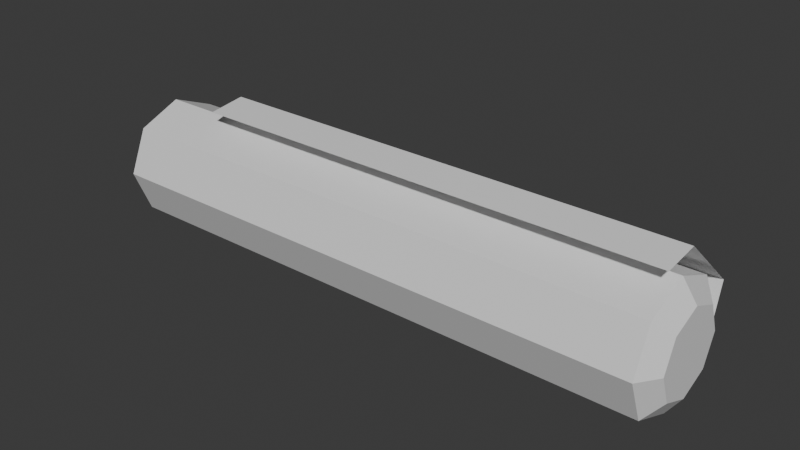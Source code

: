 # Source: tooSoon.blend  (saved by Blender 5.2.44; exported with 4.5.12 LTS)
import bpy
from mathutils import Matrix  # noqa: F401  (used for matrix-valued properties, if any)

bpy.ops.wm.read_factory_settings(use_empty=True)
scene = bpy.context.scene
scene.name = 'Scene'

# ---- collections
col_collection = bpy.data.collections.new('Collection'); scene.collection.children.link(col_collection)

# ---- materials (node trees are filled in below, after node groups)
mat_material_001 = bpy.data.materials.new('Material.001')
mat_material = bpy.data.materials.new('Material')
mat_material.alpha_threshold = 0.0
mat_material.use_backface_culling_lightprobe_volume = False
mat_material.roughness = 0.5
mat_material.line_color = (0.0, 0.0, 0.0, 1.0)

# ---- material node trees
mat_material_001.use_nodes = True; mat_material_001.node_tree.nodes.clear()
_N = mat_material_001.node_tree.nodes; _L = mat_material_001.node_tree.links
n0 = _N.new('ShaderNodeBsdfPrincipled'); n0.name = 'Principled BSDF'; n0.location = (-200, 100)
n0.inputs[10].default_value = 0.005
n1 = _N.new('ShaderNodeOutputMaterial'); n1.name = 'Material Output'; n1.location = (200, 100)
_L.new(n0.outputs[0], n1.inputs[0])
n1.is_active_output = True
mat_material.use_nodes = True; mat_material.node_tree.nodes.clear()
_N = mat_material.node_tree.nodes; _L = mat_material.node_tree.links
n0 = _N.new('ShaderNodeOutputMaterial'); n0.name = 'Material Output'; n0.location = (200, 100)
n1 = _N.new('ShaderNodeBsdfPrincipled'); n1.name = 'Principled BSDF'; n1.location = (-200, 100)
n1.inputs[10].default_value = 0.005
_L.new(n1.outputs[0], n0.inputs[0])
n0.is_active_output = True

# ---- world
world_world = bpy.data.worlds.new('World'); scene.world = world_world
world_world.use_nodes = True; world_world.node_tree.nodes.clear()
_N = world_world.node_tree.nodes; _L = world_world.node_tree.links
n0 = _N.new('ShaderNodeOutputWorld'); n0.name = 'World Output'; n0.location = (200, 100)
n1 = _N.new('ShaderNodeBackground'); n1.name = 'Background'; n1.location = (-200, 100)
n1.inputs[0].default_value = (0.05088, 0.05088, 0.05088, 1.0)
_L.new(n1.outputs[0], n0.inputs[0])
n0.is_active_output = True
world_world.color = (0.05088, 0.05088, 0.05088)
world_world.sun_shadow_jitter_overblur = 0.0

# ---- meshes
me_circle = bpy.data.meshes.new('Circle')
me_circle.from_pydata([(-1.351, 1.0, 1.278e-07), (7.781, 0.7071, -0.7071), (-1.346, 0.7071, 0.7071), (7.779, 1.344e-07, -1.0), (-1.344, -1.344e-07, 1.0), (7.781, -0.7071, -0.7071), (-1.346, -0.7071, 0.7071), (7.785, -1.0, -1.427e-07), (-1.351, -1.0, -1.427e-07), (7.79, -0.7071, 0.7071), (-1.356, -0.7071, -0.7071), (7.792, -1.344e-07, 1.0), (-1.358, 1.344e-07, -1.0), (7.79, 0.7071, 0.7071), (-1.356, 0.7071, -0.7071), (7.785, 1.0, 1.278e-07), (7.779, 1.344e-07, -1.0), (-0.00675, 1.344e-07, -1.0), (3.886, -0.3785, 1.219), (7.779, -0.3785, 1.219), (-0.00675, -0.3785, 1.219), (3.886, 1.344e-07, -1.0), (-0.00675, 1.3, 0.373), (7.779, 1.3, 0.373), (3.886, 1.3, 0.373), (5.832, 1.344e-07, -1.0), (-0.00675, 0.2304, 1.298), (5.832, -0.3785, 1.219), (1.94, 1.344e-07, -1.0), (1.94, -0.3785, 1.219), (-0.00675, 1.004, -0.6837), (7.779, 0.2304, 1.298), (7.779, 1.004, -0.6837), (3.886, 0.2304, 1.298), (3.886, 1.004, -0.6837), (1.94, 1.3, 0.373), (5.832, 1.3, 0.373), (5.832, 1.004, -0.6837), (1.94, 1.004, -0.6837), (5.832, 0.2304, 1.298), (1.94, 0.2304, 1.298), (8.008, 0.4747, -0.4747), (8.007, 9.02e-08, -0.6713), (8.008, -0.4747, -0.4747), (8.012, -0.6713, -9.79e-08), (8.015, -0.4747, 0.4747), (8.016, -9.02e-08, 0.6713), (8.015, 0.4747, 0.4747), (8.012, 0.6713, 8.371e-08)], [], [(8, 7, 9, 6), (6, 9, 11, 4), (0, 15, 1, 14), (4, 11, 13, 2), (14, 1, 3, 12), (2, 13, 15, 0), (12, 3, 5, 10), (10, 5, 7, 8), (40, 29, 18, 33), (39, 27, 19, 31), (38, 35, 24, 34), (37, 36, 23, 32), (34, 24, 36, 37), (21, 34, 37, 25), (25, 37, 32, 16), (30, 22, 35, 38), (17, 30, 38, 28), (28, 38, 34, 21), (33, 18, 27, 39), (24, 33, 39, 36), (36, 39, 31, 23), (26, 20, 29, 40), (22, 26, 40, 35), (35, 40, 33, 24), (13, 47, 48, 15), (11, 46, 47, 13), (5, 43, 44, 7), (3, 42, 43, 5), (9, 45, 46, 11), (1, 41, 42, 3), (15, 48, 41, 1), (7, 44, 45, 9), (48, 47, 46, 45, 44, 43, 42, 41)])
me_circle.polygons.foreach_set('material_index', [0, 0, 0, 0, 0, 0, 0, 0, 1, 1, 1, 1, 1, 1, 1, 1, 1, 1, 1, 1, 1, 1, 1, 1, 0, 0, 0, 0, 0, 0, 0, 0, 0])
_uv = me_circle.uv_layers.new(name='UVMap')
_uv.uv.foreach_set('vector', [1.007, -0.003906, 1.007, -0.003906, 1.007, -0.003906, 1.007, -0.003906, 1.007, -0.003906, 1.007, -0.003906, 1.007, -0.003906, 1.007, -0.003906, 1.007, -0.003906, 1.007, -0.003906, 1.007, -0.003906, 1.007, -0.003906, 1.007, -0.003906, 1.007, -0.003906, 1.007, -0.003906, 1.007, -0.003906, 1.007, -0.003906, 1.007, -0.003906, 1.007, -0.003906, 1.007, -0.003906, 1.007, -0.003906, 1.007, -0.003906, 1.007, -0.003906, 1.007, -0.003906, 1.007, -0.003906, 1.007, -0.003906, 1.007, -0.003906, 1.007, -0.003906, 1.007, -0.003906, 1.007, -0.003906, 1.007, -0.003906, 1.007, -0.003906, 0.2621, 0.3145, 0.2621, 0.1213, 0.5008, 0.1213, 0.5008, 0.3145, 0.7394, 0.3145, 0.7394, 0.1213, 0.9781, 0.1213, 0.9781, 0.3145, 0.2621, 0.7011, 0.2621, 0.5078, 0.5008, 0.5078, 0.5008, 0.7011, 0.7394, 0.7011, 0.7394, 0.5078, 0.9781, 0.5078, 0.9781, 0.7011, 0.5008, 0.7011, 0.5008, 0.5078, 0.7394, 0.5078, 0.7394, 0.7011, 0.5008, 0.8944, 0.5008, 0.7011, 0.7394, 0.7011, 0.7394, 0.8944, 0.7394, 0.8944, 0.7394, 0.7011, 0.9781, 0.7011, 0.9781, 0.8944, 0.02344, 0.7011, 0.02344, 0.5078, 0.2621, 0.5078, 0.2621, 0.7011, 0.02344, 0.8944, 0.02344, 0.7011, 0.2621, 0.7011, 0.2621, 0.8944, 0.2621, 0.8944, 0.2621, 0.7011, 0.5008, 0.7011, 0.5008, 0.8944, 0.5008, 0.3145, 0.5008, 0.1213, 0.7394, 0.1213, 0.7394, 0.3145, 0.5008, 0.5078, 0.5008, 0.3145, 0.7394, 0.3145, 0.7394, 0.5078, 0.7394, 0.5078, 0.7394, 0.3145, 0.9781, 0.3145, 0.9781, 0.5078, 0.02344, 0.3145, 0.02344, 0.1213, 0.2621, 0.1213, 0.2621, 0.3145, 0.02344, 0.5078, 0.02344, 0.3145, 0.2621, 0.3145, 0.2621, 0.5078, 0.2621, 0.5078, 0.2621, 0.3145, 0.5008, 0.3145, 0.5008, 0.5078, 1.007, -0.003906, 1.007, -0.003906, 1.007, -0.003906, 1.007, -0.003906, 1.007, -0.003906, 1.007, -0.003906, 1.007, -0.003906, 1.007, -0.003906, 1.007, -0.003906, 1.007, -0.003906, 1.007, -0.003906, 1.007, -0.003906, 1.007, -0.003906, 1.007, -0.003906, 1.007, -0.003906, 1.007, -0.003906, 1.007, -0.003906, 1.007, -0.003906, 1.007, -0.003906, 1.007, -0.003906, 1.007, -0.003906, 1.007, -0.003906, 1.007, -0.003906, 1.007, -0.003906, 1.007, -0.003906, 1.007, -0.003906, 1.007, -0.003906, 1.007, -0.003906, 1.007, -0.003906, 1.007, -0.003906, 1.007, -0.003906, 1.007, -0.003906, 1.007, -0.003906, 1.007, -0.003906, 1.007, -0.003906, 1.007, -0.003906, 1.007, -0.003906, 1.007, -0.003906, 1.007, -0.003906, 1.007, -0.003906])
me_circle.materials.append(mat_material_001)
me_circle.materials.append(mat_material)
me_circle.update()

# ---- objects
ob_circle = bpy.data.objects.new('Circle', me_circle)

# ---- transforms, parenting, visibility, modifiers, constraints
ob_circle.location = (0.0, 0.0, 0.0)

# ---- collection membership
col_collection.objects.link(ob_circle)

# ---- scene / render settings (as saved in the file)
scene.frame_start = 1; scene.frame_end = 250; scene.frame_set(1)
scene.render.engine = 'BLENDER_EEVEE_NEXT'
scene.render.bake_bias = 0.0
scene.render.bake_samples = 0
scene.render.compositor_device = 'GPU'
scene.eevee.use_volume_custom_range = False
scene.eevee.fast_gi_thickness_near = 0.1
scene.eevee.fast_gi_thickness_far = 0.0
scene.eevee.ray_tracing_options.screen_trace_thickness = 0.1
bpy.context.view_layer.update()

# ---- added for rendering (the .blend has no active camera and no usable light): camera, sun
cam_auto = bpy.data.cameras.new('AutoCamera')
cam_auto.lens = 50.0
cam_auto.sensor_width = 36.0
cam_auto.clip_end = 1000.0
ob_auto_camera = bpy.data.objects.new('AutoCamera', cam_auto)
scene.collection.objects.link(ob_auto_camera)
ob_auto_camera.location = (12.509, -10.866, 7.49305)
ob_auto_camera.rotation_euler = (1.09748, -7.21219e-08, 0.694738)
scene.camera = ob_auto_camera
light_auto_sun = bpy.data.lights.new('AutoSun', 'SUN')
light_auto_sun.energy = 3.0
light_auto_sun.angle = 0.0523599
ob_auto_sun = bpy.data.objects.new('AutoSun', light_auto_sun)
scene.collection.objects.link(ob_auto_sun)
ob_auto_sun.rotation_euler = (0.872665, 0.174533, 0.523599)
bpy.context.view_layer.update()
